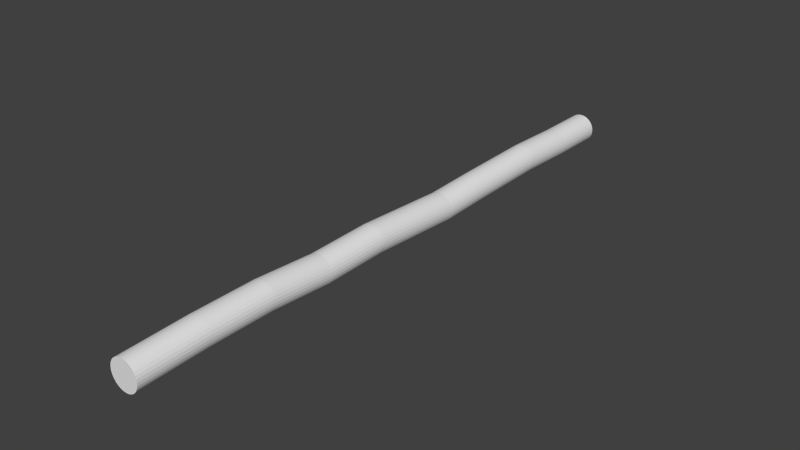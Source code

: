 # Source: tripwire.blend  (saved by Blender 2.70.0; exported with 4.5.12 LTS)
import bpy
from mathutils import Matrix  # noqa: F401  (used for matrix-valued properties, if any)

bpy.ops.wm.read_factory_settings(use_empty=True)
scene = bpy.context.scene
scene.name = 'Scene'

# ---- collections
col_collection_1 = bpy.data.collections.new('Collection 1'); scene.collection.children.link(col_collection_1)

# ---- world
world_world = bpy.data.worlds.new('World'); scene.world = world_world
world_world.color = (0.05088, 0.05088, 0.05088)
world_world.use_sun_shadow = False
world_world.sun_shadow_jitter_overblur = 0.0
world_world.cycles.sampling_method = 'MANUAL'
world_world.cycles.sample_map_resolution = 256

# ---- meshes
me_cylinder = bpy.data.meshes.new('Cylinder')
me_cylinder.from_pydata([(0.0, 1.0, -1.0), (0.0, 1.0, 2.625), (0.1951, 0.9808, -1.0), (0.1951, 0.9808, 2.625), (0.3827, 0.9239, -1.0), (0.3827, 0.9239, 2.625), (0.5556, 0.8315, -1.0), (0.5556, 0.8315, 2.625), (0.7071, 0.7071, -1.0), (0.7071, 0.7071, 2.625), (0.8315, 0.5556, -1.0), (0.8315, 0.5556, 2.625), (0.9239, 0.3827, -1.0), (0.9239, 0.3827, 2.625), (0.9808, 0.1951, -1.0), (0.9808, 0.1951, 2.625), (1.0, 7.55e-08, -1.0), (1.0, 1.502e-06, 2.625), (0.9808, -0.1951, -1.0), (0.9808, -0.1951, 2.625), (0.9239, -0.3827, -1.0), (0.9239, -0.3827, 2.625), (0.8315, -0.5556, -1.0), (0.8315, -0.5556, 2.625), (0.7071, -0.7071, -1.0), (0.7071, -0.7071, 2.625), (0.5556, -0.8315, -1.0), (0.5556, -0.8315, 2.625), (0.3827, -0.9239, -1.0), (0.3827, -0.9239, 2.625), (0.1951, -0.9808, -1.0), (0.1951, -0.9808, 2.625), (-3.258e-07, -1.0, -1.0), (-3.258e-07, -1.0, 2.625), (-0.1951, -0.9808, -1.0), (-0.1951, -0.9808, 2.625), (-0.3827, -0.9239, -1.0), (-0.3827, -0.9239, 2.625), (-0.5556, -0.8315, -1.0), (-0.5556, -0.8315, 2.625), (-0.7071, -0.7071, -1.0), (-0.7071, -0.7071, 2.625), (-0.8315, -0.5556, -1.0), (-0.8315, -0.5556, 2.625), (-0.9239, -0.3827, -1.0), (-0.9239, -0.3827, 2.625), (-0.9808, -0.1951, -1.0), (-0.9808, -0.1951, 2.625), (-1.0, 9.656e-07, -1.0), (-1.0, 2.393e-06, 2.625), (-0.9808, 0.1951, -1.0), (-0.9808, 0.1951, 2.625), (-0.9239, 0.3827, -1.0), (-0.9239, 0.3827, 2.625), (-0.8315, 0.5556, -1.0), (-0.8315, 0.5556, 2.625), (-0.7071, 0.7071, -1.0), (-0.7071, 0.7071, 2.625), (-0.5556, 0.8315, -1.0), (-0.5556, 0.8315, 2.625), (-0.3827, 0.9239, -1.0), (-0.3827, 0.9239, 2.625), (-0.1951, 0.9808, -1.0), (-0.1951, 0.9808, 2.625), (-1.148e-07, 1.117, 6.598), (0.1951, 1.098, 6.598), (0.3827, 1.041, 6.598), (0.5556, 0.9487, 6.598), (0.7071, 0.8244, 6.598), (0.8315, 0.6728, 6.598), (0.9239, 0.4999, 6.598), (0.9808, 0.3123, 6.598), (1.0, 0.1172, 6.598), (0.9808, -0.07784, 6.598), (0.9239, -0.2654, 6.598), (0.8315, -0.4383, 6.598), (0.7071, -0.5899, 6.598), (0.5556, -0.7142, 6.598), (0.3827, -0.8066, 6.598), (0.1951, -0.8635, 6.598), (-4.406e-07, -0.8828, 6.598), (-0.1951, -0.8635, 6.598), (-0.3827, -0.8066, 6.598), (-0.5556, -0.7142, 6.598), (-0.7071, -0.5899, 6.598), (-0.8315, -0.4383, 6.598), (-0.9239, -0.2654, 6.598), (-0.9808, -0.07784, 6.598), (-1.0, 0.1172, 6.598), (-0.9808, 0.3123, 6.598), (-0.9239, 0.4999, 6.598), (-0.8315, 0.6728, 6.598), (-0.7071, 0.8244, 6.598), (-0.5556, 0.9487, 6.598), (-0.3827, 1.041, 6.598), (-0.1951, 1.098, 6.598), (-6.032e-07, 0.9916, 12.23), (0.1951, 0.9724, 12.23), (0.3827, 0.9155, 12.23), (0.5556, 0.823, 12.23), (0.7071, 0.6987, 12.23), (0.8315, 0.5471, 12.23), (0.9239, 0.3743, 12.23), (0.9808, 0.1867, 12.23), (1.0, -0.008425, 12.23), (0.9808, -0.2035, 12.23), (0.9239, -0.3911, 12.23), (0.8315, -0.564, 12.23), (0.7071, -0.7155, 12.23), (0.5556, -0.8399, 12.23), (0.3827, -0.9323, 12.23), (0.1951, -0.9892, 12.23), (-9.29e-07, -1.008, 12.23), (-0.1951, -0.9892, 12.23), (-0.3827, -0.9323, 12.23), (-0.5556, -0.8399, 12.23), (-0.7071, -0.7155, 12.23), (-0.8315, -0.564, 12.23), (-0.9239, -0.3911, 12.23), (-0.9808, -0.2035, 12.23), (-1.0, -0.008424, 12.23), (-0.9808, 0.1867, 12.23), (-0.9239, 0.3743, 12.23), (-0.8315, 0.5471, 12.23), (-0.7071, 0.6987, 12.23), (-0.5556, 0.823, 12.23), (-0.3827, 0.9155, 12.23), (-0.1951, 0.9724, 12.23), (-1.018e-06, 0.8646, 15.68), (0.1951, 0.8454, 15.68), (0.3827, 0.7885, 15.68), (0.5556, 0.6961, 15.68), (0.7071, 0.5717, 15.68), (0.8315, 0.4202, 15.68), (0.9239, 0.2473, 15.68), (0.9808, 0.0597, 15.68), (1.0, -0.1354, 15.68), (0.9808, -0.3305, 15.68), (0.9239, -0.5181, 15.68), (0.8315, -0.691, 15.68), (0.7071, -0.8425, 15.68), (0.5556, -0.9669, 15.68), (0.3827, -1.059, 15.68), (0.1951, -1.116, 15.68), (-1.344e-06, -1.135, 15.68), (-0.1951, -1.116, 15.68), (-0.3827, -1.059, 15.68), (-0.5556, -0.9669, 15.68), (-0.7071, -0.8425, 15.68), (-0.8315, -0.691, 15.68), (-0.9239, -0.5181, 15.68), (-0.9808, -0.3305, 15.68), (-1.0, -0.1354, 15.68), (-0.9808, 0.0597, 15.68), (-0.9239, 0.2473, 15.68), (-0.8315, 0.4202, 15.68), (-0.7071, 0.5717, 15.68), (-0.5556, 0.6961, 15.68), (-0.3827, 0.7885, 15.68), (-0.1951, 0.8454, 15.68), (-3.001e-06, 1.202, 22.14), (0.1951, 1.183, 22.14), (0.3827, 1.126, 22.14), (0.5556, 1.033, 22.14), (0.7071, 0.9089, 22.14), (0.8315, 0.7574, 22.14), (0.9239, 0.5845, 22.14), (0.9808, 0.3969, 22.14), (1.0, 0.2018, 22.14), (0.9808, 0.006692, 22.14), (0.9239, -0.1809, 22.14), (0.8315, -0.3538, 22.14), (0.7071, -0.5053, 22.14), (0.5556, -0.6297, 22.14), (0.3827, -0.7221, 22.14), (0.1951, -0.779, 22.14), (-3.326e-06, -0.7982, 22.14), (-0.1951, -0.779, 22.14), (-0.3827, -0.7221, 22.14), (-0.5556, -0.6297, 22.14), (-0.7071, -0.5053, 22.14), (-0.8315, -0.3538, 22.14), (-0.9239, -0.1809, 22.14), (-0.9808, 0.006693, 22.14), (-1.0, 0.2018, 22.14), (-0.9808, 0.3969, 22.14), (-0.9239, 0.5845, 22.14), (-0.8315, 0.7574, 22.14), (-0.7071, 0.9089, 22.14), (-0.5556, 1.033, 22.14), (-0.3827, 1.126, 22.14), (-0.1951, 1.183, 22.14), (-8.675e-06, 1.097, 26.58), (0.1951, 1.078, 26.58), (0.3827, 1.021, 26.58), (0.5556, 0.9287, 26.58), (0.7071, 0.8043, 26.58), (0.8315, 0.6528, 26.58), (0.9239, 0.4799, 26.58), (0.9808, 0.2923, 26.58), (1.0, 0.09718, 26.58), (0.9808, -0.09791, 26.58), (0.9239, -0.2855, 26.58), (0.8315, -0.4584, 26.58), (0.7071, -0.6099, 26.58), (0.5556, -0.7343, 26.58), (0.3827, -0.8267, 26.58), (0.1951, -0.8836, 26.58), (-9.001e-06, -0.9028, 26.58), (-0.1951, -0.8836, 26.58), (-0.3827, -0.8267, 26.58), (-0.5556, -0.7343, 26.58), (-0.7071, -0.6099, 26.58), (-0.8315, -0.4584, 26.58), (-0.9239, -0.2855, 26.58), (-0.9808, -0.09791, 26.58), (-1.0, 0.09718, 26.58), (-0.9808, 0.2923, 26.58), (-0.9239, 0.4799, 26.58), (-0.8315, 0.6528, 26.58), (-0.7071, 0.8043, 26.58), (-0.5556, 0.9287, 26.58), (-0.3827, 1.021, 26.58), (-0.1951, 1.078, 26.58), (-2.559e-05, 1.365, 30.91), (0.1951, 1.346, 30.91), (0.3827, 1.289, 30.91), (0.5555, 1.196, 30.91), (0.7071, 1.072, 30.91), (0.8314, 0.9204, 30.91), (0.9239, 0.7475, 30.91), (0.9808, 0.5599, 30.91), (1.0, 0.3648, 30.91), (0.9808, 0.1698, 30.91), (0.9239, -0.01783, 30.91), (0.8314, -0.1907, 30.91), (0.7071, -0.3423, 30.91), (0.5555, -0.4666, 30.91), (0.3827, -0.559, 30.91), (0.1951, -0.6159, 30.91), (-2.592e-05, -0.6352, 30.91), (-0.1951, -0.6159, 30.91), (-0.3827, -0.559, 30.91), (-0.5556, -0.4666, 30.91), (-0.7071, -0.3423, 30.91), (-0.8315, -0.1907, 30.91), (-0.9239, -0.01783, 30.91), (-0.9808, 0.1698, 30.91), (-1.0, 0.3649, 30.91), (-0.9808, 0.5599, 30.91), (-0.9239, 0.7475, 30.91), (-0.8315, 0.9204, 30.91), (-0.7071, 1.072, 30.91), (-0.5556, 1.196, 30.91), (-0.3827, 1.289, 30.91), (-0.1951, 1.346, 30.91), (-2.08e-05, 1.335, 35.39), (0.1951, 1.315, 35.39), (0.3827, 1.259, 35.39), (0.5555, 1.166, 35.39), (0.7071, 1.042, 35.39), (0.8314, 0.8902, 35.39), (0.9239, 0.7173, 35.39), (0.9808, 0.5298, 35.39), (1.0, 0.3347, 35.39), (0.9808, 0.1396, 35.39), (0.9239, -0.04802, 35.39), (0.8314, -0.2209, 35.39), (0.7071, -0.3724, 35.39), (0.5555, -0.4968, 35.39), (0.3827, -0.5892, 35.39), (0.1951, -0.6461, 35.39), (-2.113e-05, -0.6653, 35.39), (-0.1951, -0.6461, 35.39), (-0.3827, -0.5892, 35.39), (-0.5556, -0.4968, 35.39), (-0.7071, -0.3724, 35.39), (-0.8315, -0.2209, 35.39), (-0.9239, -0.04802, 35.39), (-0.9808, 0.1396, 35.39), (-1.0, 0.3347, 35.39), (-0.9808, 0.5298, 35.39), (-0.9239, 0.7174, 35.39), (-0.8315, 0.8902, 35.39), (-0.7071, 1.042, 35.39), (-0.5556, 1.166, 35.39), (-0.3827, 1.259, 35.39), (-0.1951, 1.315, 35.39), (-1.208e-05, 1.156, 40.04), (0.1951, 1.137, 40.04), (0.3827, 1.08, 40.04), (0.5556, 0.9872, 40.04), (0.7071, 0.8629, 40.04), (0.8315, 0.7113, 40.04), (0.9239, 0.5384, 40.04), (0.9808, 0.3508, 40.04), (1.0, 0.1557, 40.04), (0.9808, -0.03935, 40.04), (0.9239, -0.2269, 40.04), (0.8315, -0.3998, 40.04), (0.7071, -0.5514, 40.04), (0.5556, -0.6757, 40.04), (0.3827, -0.7681, 40.04), (0.1951, -0.825, 40.04), (-1.241e-05, -0.8443, 40.04), (-0.1951, -0.825, 40.04), (-0.3827, -0.7681, 40.04), (-0.5556, -0.6757, 40.04), (-0.7071, -0.5514, 40.04), (-0.8315, -0.3998, 40.04), (-0.9239, -0.2269, 40.04), (-0.9808, -0.03934, 40.04), (-1.0, 0.1557, 40.04), (-0.9808, 0.3508, 40.04), (-0.9239, 0.5384, 40.04), (-0.8315, 0.7113, 40.04), (-0.7071, 0.8629, 40.04), (-0.5556, 0.9872, 40.04), (-0.3827, 1.08, 40.04), (-0.1951, 1.137, 40.04)], [], [(0, 1, 3, 2), (2, 3, 5, 4), (4, 5, 7, 6), (6, 7, 9, 8), (8, 9, 11, 10), (10, 11, 13, 12), (12, 13, 15, 14), (14, 15, 17, 16), (16, 17, 19, 18), (18, 19, 21, 20), (20, 21, 23, 22), (22, 23, 25, 24), (24, 25, 27, 26), (26, 27, 29, 28), (28, 29, 31, 30), (30, 31, 33, 32), (32, 33, 35, 34), (34, 35, 37, 36), (36, 37, 39, 38), (38, 39, 41, 40), (40, 41, 43, 42), (42, 43, 45, 44), (44, 45, 47, 46), (46, 47, 49, 48), (48, 49, 51, 50), (50, 51, 53, 52), (52, 53, 55, 54), (54, 55, 57, 56), (56, 57, 59, 58), (58, 59, 61, 60), (1, 63, 95, 64), (62, 63, 1, 0), (60, 61, 63, 62), (0, 2, 4, 6, 8, 10, 12, 14, 16, 18, 20, 22, 24, 26, 28, 30, 32, 34, 36, 38, 40, 42, 44, 46, 48, 50, 52, 54, 56, 58, 60, 62), (86, 85, 117, 118), (43, 41, 84, 85), (21, 19, 73, 74), (49, 47, 87, 88), (5, 3, 65, 66), (27, 25, 76, 77), (55, 53, 90, 91), (11, 9, 68, 69), (33, 31, 79, 80), (61, 59, 93, 94), (39, 37, 82, 83), (3, 1, 64, 65), (17, 15, 71, 72), (45, 43, 85, 86), (23, 21, 74, 75), (51, 49, 88, 89), (7, 5, 66, 67), (29, 27, 77, 78), (57, 55, 91, 92), (35, 33, 80, 81), (13, 11, 69, 70), (63, 61, 94, 95), (41, 39, 83, 84), (19, 17, 72, 73), (47, 45, 86, 87), (25, 23, 75, 76), (53, 51, 89, 90), (9, 7, 67, 68), (31, 29, 78, 79), (59, 57, 92, 93), (37, 35, 81, 82), (15, 13, 70, 71), (120, 119, 151, 152), (75, 74, 106, 107), (95, 94, 126, 127), (84, 83, 115, 116), (73, 72, 104, 105), (93, 92, 124, 125), (82, 81, 113, 114), (71, 70, 102, 103), (91, 90, 122, 123), (69, 68, 100, 101), (80, 79, 111, 112), (89, 88, 120, 121), (67, 66, 98, 99), (78, 77, 109, 110), (87, 86, 118, 119), (65, 64, 96, 97), (76, 75, 107, 108), (64, 95, 127, 96), (85, 84, 116, 117), (74, 73, 105, 106), (94, 93, 125, 126), (83, 82, 114, 115), (72, 71, 103, 104), (92, 91, 123, 124), (81, 80, 112, 113), (70, 69, 101, 102), (90, 89, 121, 122), (68, 67, 99, 100), (79, 78, 110, 111), (88, 87, 119, 120), (66, 65, 97, 98), (77, 76, 108, 109), (154, 153, 185, 186), (98, 97, 129, 130), (109, 108, 140, 141), (118, 117, 149, 150), (107, 106, 138, 139), (127, 126, 158, 159), (116, 115, 147, 148), (105, 104, 136, 137), (125, 124, 156, 157), (114, 113, 145, 146), (103, 102, 134, 135), (123, 122, 154, 155), (101, 100, 132, 133), (112, 111, 143, 144), (121, 120, 152, 153), (99, 98, 130, 131), (110, 109, 141, 142), (119, 118, 150, 151), (97, 96, 128, 129), (108, 107, 139, 140), (96, 127, 159, 128), (117, 116, 148, 149), (106, 105, 137, 138), (126, 125, 157, 158), (115, 114, 146, 147), (104, 103, 135, 136), (124, 123, 155, 156), (113, 112, 144, 145), (102, 101, 133, 134), (122, 121, 153, 154), (100, 99, 131, 132), (111, 110, 142, 143), (188, 187, 219, 220), (132, 131, 163, 164), (143, 142, 174, 175), (152, 151, 183, 184), (130, 129, 161, 162), (141, 140, 172, 173), (150, 149, 181, 182), (139, 138, 170, 171), (159, 158, 190, 191), (148, 147, 179, 180), (137, 136, 168, 169), (157, 156, 188, 189), (146, 145, 177, 178), (135, 134, 166, 167), (155, 154, 186, 187), (133, 132, 164, 165), (144, 143, 175, 176), (153, 152, 184, 185), (131, 130, 162, 163), (142, 141, 173, 174), (151, 150, 182, 183), (129, 128, 160, 161), (140, 139, 171, 172), (128, 159, 191, 160), (149, 148, 180, 181), (138, 137, 169, 170), (158, 157, 189, 190), (147, 146, 178, 179), (136, 135, 167, 168), (156, 155, 187, 188), (145, 144, 176, 177), (134, 133, 165, 166), (222, 221, 253, 254), (177, 176, 208, 209), (166, 165, 197, 198), (186, 185, 217, 218), (164, 163, 195, 196), (175, 174, 206, 207), (184, 183, 215, 216), (162, 161, 193, 194), (173, 172, 204, 205), (182, 181, 213, 214), (171, 170, 202, 203), (191, 190, 222, 223), (180, 179, 211, 212), (169, 168, 200, 201), (189, 188, 220, 221), (178, 177, 209, 210), (167, 166, 198, 199), (187, 186, 218, 219), (165, 164, 196, 197), (176, 175, 207, 208), (185, 184, 216, 217), (163, 162, 194, 195), (174, 173, 205, 206), (183, 182, 214, 215), (161, 160, 192, 193), (172, 171, 203, 204), (160, 191, 223, 192), (181, 180, 212, 213), (170, 169, 201, 202), (190, 189, 221, 222), (179, 178, 210, 211), (168, 167, 199, 200), (224, 255, 287, 256), (211, 210, 242, 243), (200, 199, 231, 232), (220, 219, 251, 252), (209, 208, 240, 241), (198, 197, 229, 230), (218, 217, 249, 250), (196, 195, 227, 228), (207, 206, 238, 239), (216, 215, 247, 248), (194, 193, 225, 226), (205, 204, 236, 237), (214, 213, 245, 246), (203, 202, 234, 235), (223, 222, 254, 255), (212, 211, 243, 244), (201, 200, 232, 233), (221, 220, 252, 253), (210, 209, 241, 242), (199, 198, 230, 231), (219, 218, 250, 251), (197, 196, 228, 229), (208, 207, 239, 240), (217, 216, 248, 249), (195, 194, 226, 227), (206, 205, 237, 238), (215, 214, 246, 247), (193, 192, 224, 225), (204, 203, 235, 236), (192, 223, 255, 224), (213, 212, 244, 245), (202, 201, 233, 234), (279, 278, 310, 311), (245, 244, 276, 277), (234, 233, 265, 266), (254, 253, 285, 286), (243, 242, 274, 275), (232, 231, 263, 264), (252, 251, 283, 284), (241, 240, 272, 273), (230, 229, 261, 262), (250, 249, 281, 282), (228, 227, 259, 260), (239, 238, 270, 271), (248, 247, 279, 280), (226, 225, 257, 258), (237, 236, 268, 269), (246, 245, 277, 278), (235, 234, 266, 267), (255, 254, 286, 287), (244, 243, 275, 276), (233, 232, 264, 265), (253, 252, 284, 285), (242, 241, 273, 274), (231, 230, 262, 263), (251, 250, 282, 283), (229, 228, 260, 261), (240, 239, 271, 272), (249, 248, 280, 281), (227, 226, 258, 259), (238, 237, 269, 270), (247, 246, 278, 279), (225, 224, 256, 257), (236, 235, 267, 268), (289, 288, 319, 318, 317, 316, 315, 314, 313, 312, 311, 310, 309, 308, 307, 306, 305, 304, 303, 302, 301, 300, 299, 298, 297, 296, 295, 294, 293, 292, 291, 290), (257, 256, 288, 289), (268, 267, 299, 300), (256, 287, 319, 288), (277, 276, 308, 309), (266, 265, 297, 298), (286, 285, 317, 318), (275, 274, 306, 307), (264, 263, 295, 296), (284, 283, 315, 316), (273, 272, 304, 305), (262, 261, 293, 294), (282, 281, 313, 314), (260, 259, 291, 292), (271, 270, 302, 303), (280, 279, 311, 312), (258, 257, 289, 290), (269, 268, 300, 301), (278, 277, 309, 310), (267, 266, 298, 299), (287, 286, 318, 319), (276, 275, 307, 308), (265, 264, 296, 297), (285, 284, 316, 317), (274, 273, 305, 306), (263, 262, 294, 295), (283, 282, 314, 315), (261, 260, 292, 293), (272, 271, 303, 304), (281, 280, 312, 313), (259, 258, 290, 291), (270, 269, 301, 302)])
me_cylinder.use_remesh_preserve_volume = False
me_cylinder.use_remesh_preserve_attributes = False
me_cylinder.use_mirror_vertex_groups = False
me_cylinder.update()

# ---- objects
ob_cylinder = bpy.data.objects.new('Cylinder', me_cylinder)

# ---- transforms, parenting, visibility, modifiers, constraints
ob_cylinder.location = (0.0, 7.393, 0.0)
ob_cylinder.rotation_euler = (1.571, 0.0, 0.0)
ob_cylinder.scale = (0.3847, 0.3847, 0.3847)
ob_cylinder.lineart.crease_threshold = 0.0

# ---- collection membership
col_collection_1.objects.link(ob_cylinder)

# ---- scene / render settings (as saved in the file)
scene.frame_start = 1; scene.frame_end = 250; scene.frame_set(1)
scene.render.engine = 'BLENDER_EEVEE_NEXT'
scene.render.resolution_percentage = 50
scene.render.dither_intensity = 0.0
scene.cycles.use_denoising = False
scene.cycles.samples = 10
scene.cycles.sampling_pattern = 'TABULATED_SOBOL'
scene.cycles.light_sampling_threshold = 0.0
scene.cycles.use_adaptive_sampling = False
scene.cycles.use_light_tree = False
scene.cycles.blur_glossy = 0.0
scene.cycles.volume_bounces = 1
scene.cycles.pixel_filter_type = 'GAUSSIAN'
scene.cycles.sample_clamp_indirect = 0.0
scene.view_settings.view_transform = 'Standard'
bpy.context.view_layer.update()

# ---- added for rendering (the .blend has no active camera and no usable light): camera, sun
cam_auto = bpy.data.cameras.new('AutoCamera')
cam_auto.lens = 50.0
cam_auto.sensor_width = 36.0
cam_auto.clip_end = 1000.0
ob_auto_camera = bpy.data.objects.new('AutoCamera', cam_auto)
scene.collection.objects.link(ob_auto_camera)
ob_auto_camera.location = (14.6538, -17.7024, 11.7672)
ob_auto_camera.rotation_euler = (1.09748, -7.21219e-08, 0.694738)
scene.camera = ob_auto_camera
light_auto_sun = bpy.data.lights.new('AutoSun', 'SUN')
light_auto_sun.energy = 3.0
light_auto_sun.angle = 0.0523599
ob_auto_sun = bpy.data.objects.new('AutoSun', light_auto_sun)
scene.collection.objects.link(ob_auto_sun)
ob_auto_sun.rotation_euler = (0.872665, 0.174533, 0.523599)
bpy.context.view_layer.update()
